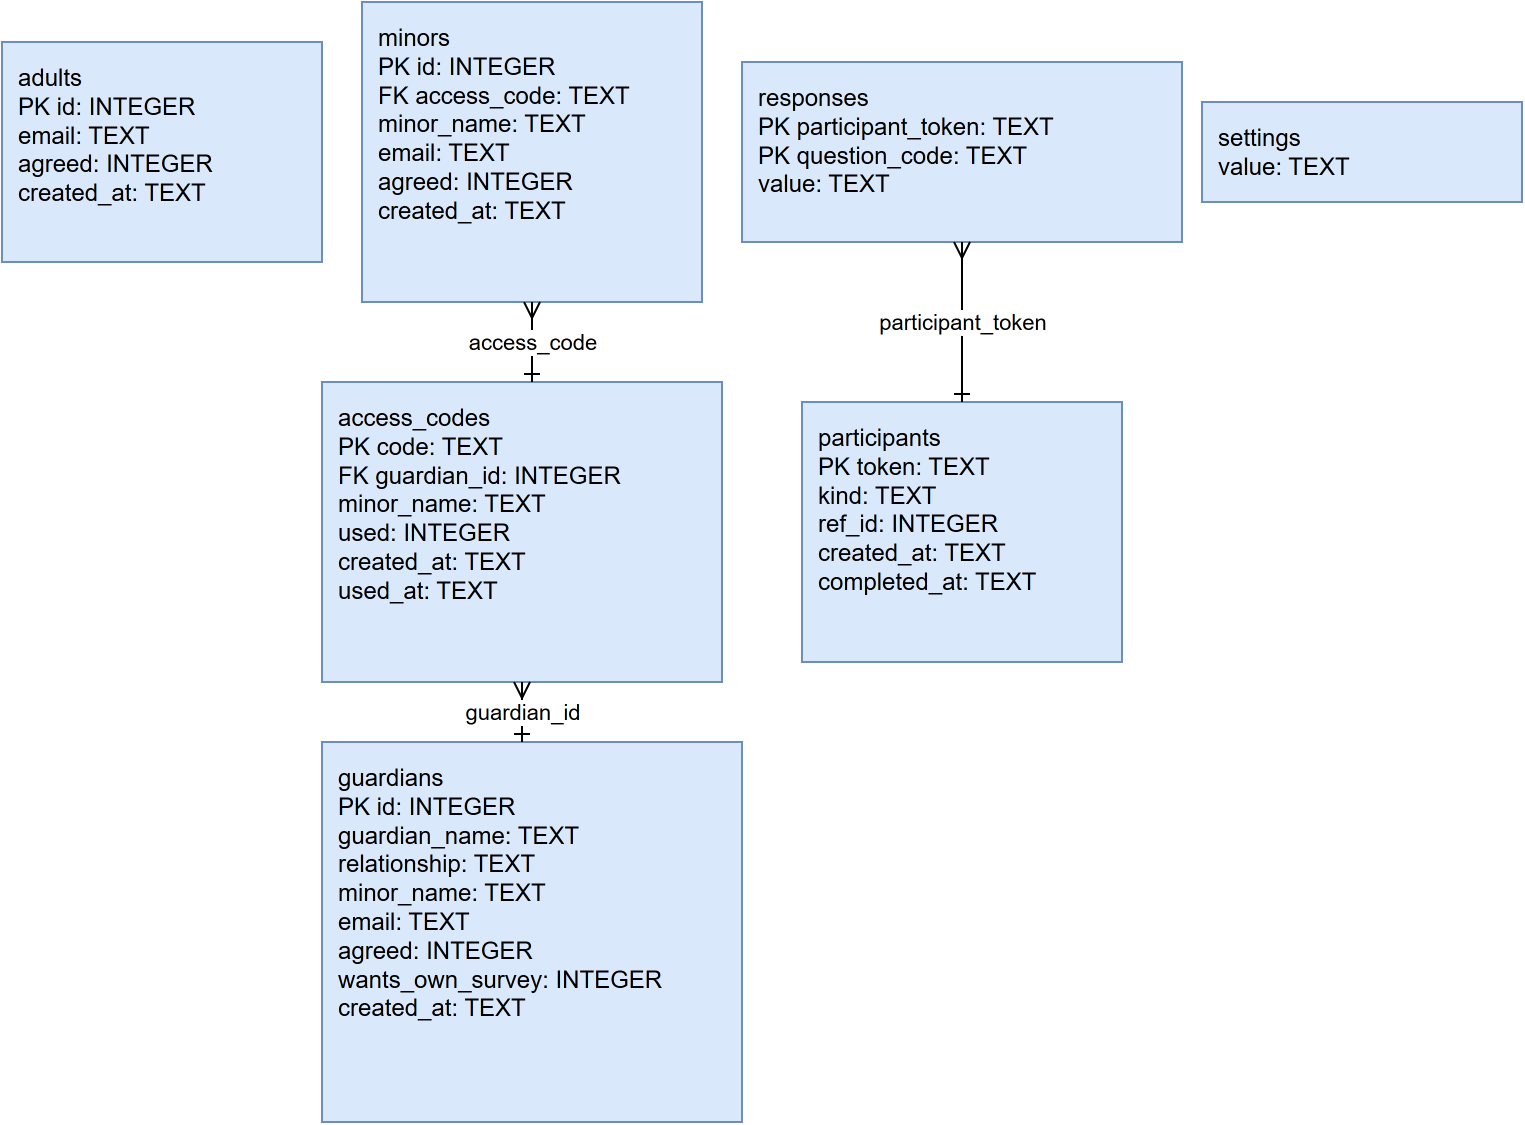

The diagram above was exported from draw.io. Its source (the exported page's mxGraphModel, read from the mxfile embedded in the PNG):
<mxGraphModel dx="800" dy="600" grid="1" gridSize="10" guides="1" tooltips="1" connect="1" arrows="1" fold="1" page="1" pageScale="1" pageWidth="850" pageHeight="1100" math="0" shadow="0">
  <root>
    <mxCell id="0" />
    <mxCell id="1" parent="0" />
    <mxCell id="adults" value="adults&#10;PK id: INTEGER&#10;email: TEXT&#10;agreed: INTEGER&#10;created_at: TEXT" style="rounded=0;whiteSpace=wrap;html=1;align=left;verticalAlign=top;spacingLeft=6;spacingTop=4;fillColor=#dae8fc;strokeColor=#6c8ebf;" vertex="1" parent="1">
      <mxGeometry x="0" y="20" width="160" height="110" as="geometry" />
    </mxCell>
    <mxCell id="guardians" value="guardians&#10;PK id: INTEGER&#10;guardian_name: TEXT&#10;relationship: TEXT&#10;minor_name: TEXT&#10;email: TEXT&#10;agreed: INTEGER&#10;wants_own_survey: INTEGER&#10;created_at: TEXT" style="rounded=0;whiteSpace=wrap;html=1;align=left;verticalAlign=top;spacingLeft=6;spacingTop=4;fillColor=#dae8fc;strokeColor=#6c8ebf;" vertex="1" parent="1">
      <mxGeometry x="160" y="370" width="210" height="190" as="geometry" />
    </mxCell>
    <mxCell id="access_codes" value="access_codes&#10;PK code: TEXT&#10;FK guardian_id: INTEGER&#10;minor_name: TEXT&#10;used: INTEGER&#10;created_at: TEXT&#10;used_at: TEXT" style="rounded=0;whiteSpace=wrap;html=1;align=left;verticalAlign=top;spacingLeft=6;spacingTop=4;fillColor=#dae8fc;strokeColor=#6c8ebf;" vertex="1" parent="1">
      <mxGeometry x="160" y="190" width="200" height="150" as="geometry" />
    </mxCell>
    <mxCell id="minors" value="minors&#10;PK id: INTEGER&#10;FK access_code: TEXT&#10;minor_name: TEXT&#10;email: TEXT&#10;agreed: INTEGER&#10;created_at: TEXT" style="rounded=0;whiteSpace=wrap;html=1;align=left;verticalAlign=top;spacingLeft=6;spacingTop=4;fillColor=#dae8fc;strokeColor=#6c8ebf;" vertex="1" parent="1">
      <mxGeometry x="180" y="0" width="170" height="150" as="geometry" />
    </mxCell>
    <mxCell id="participants" value="participants&#10;PK token: TEXT&#10;kind: TEXT&#10;ref_id: INTEGER&#10;created_at: TEXT&#10;completed_at: TEXT" style="rounded=0;whiteSpace=wrap;html=1;align=left;verticalAlign=top;spacingLeft=6;spacingTop=4;fillColor=#dae8fc;strokeColor=#6c8ebf;" vertex="1" parent="1">
      <mxGeometry x="400" y="200" width="160" height="130" as="geometry" />
    </mxCell>
    <mxCell id="responses" value="responses&#10;PK participant_token: TEXT&#10;PK question_code: TEXT&#10;value: TEXT" style="rounded=0;whiteSpace=wrap;html=1;align=left;verticalAlign=top;spacingLeft=6;spacingTop=4;fillColor=#dae8fc;strokeColor=#6c8ebf;" vertex="1" parent="1">
      <mxGeometry x="370" y="30" width="220" height="90" as="geometry" />
    </mxCell>
    <mxCell id="settings" value="settings&#10;value: TEXT" style="rounded=0;whiteSpace=wrap;html=1;align=left;verticalAlign=top;spacingLeft=6;spacingTop=4;fillColor=#dae8fc;strokeColor=#6c8ebf;" vertex="1" parent="1">
      <mxGeometry x="600" y="50" width="160" height="50" as="geometry" />
    </mxCell>
    <mxCell id="e0" value="guardian_id" style="edgeStyle=orthogonalEdgeStyle;html=1;rounded=0;fontSize=11;labelBackgroundColor=#ffffff;startArrow=ERmany;startFill=0;endArrow=ERone;endFill=0;" edge="1" parent="1" source="access_codes" target="guardians">
      <mxGeometry relative="1" as="geometry">
        <Array as="points">
          <mxPoint x="260" y="340" />
          <mxPoint x="260" y="360" />
        </Array>
      </mxGeometry>
    </mxCell>
    <mxCell id="e1" value="access_code" style="edgeStyle=orthogonalEdgeStyle;html=1;rounded=0;fontSize=11;labelBackgroundColor=#ffffff;startArrow=ERmany;startFill=0;endArrow=ERone;endFill=0;" edge="1" parent="1" source="minors" target="access_codes">
      <mxGeometry relative="1" as="geometry">
        <Array as="points">
          <mxPoint x="260" y="150" />
          <mxPoint x="260" y="170" />
        </Array>
      </mxGeometry>
    </mxCell>
    <mxCell id="e2" value="participant_token" style="edgeStyle=orthogonalEdgeStyle;html=1;rounded=0;fontSize=11;labelBackgroundColor=#ffffff;startArrow=ERmany;startFill=0;endArrow=ERone;endFill=0;" edge="1" parent="1" source="responses" target="participants">
      <mxGeometry relative="1" as="geometry">
        <Array as="points">
          <mxPoint x="480" y="120" />
          <mxPoint x="480" y="180" />
        </Array>
      </mxGeometry>
    </mxCell>
  </root>
</mxGraphModel>